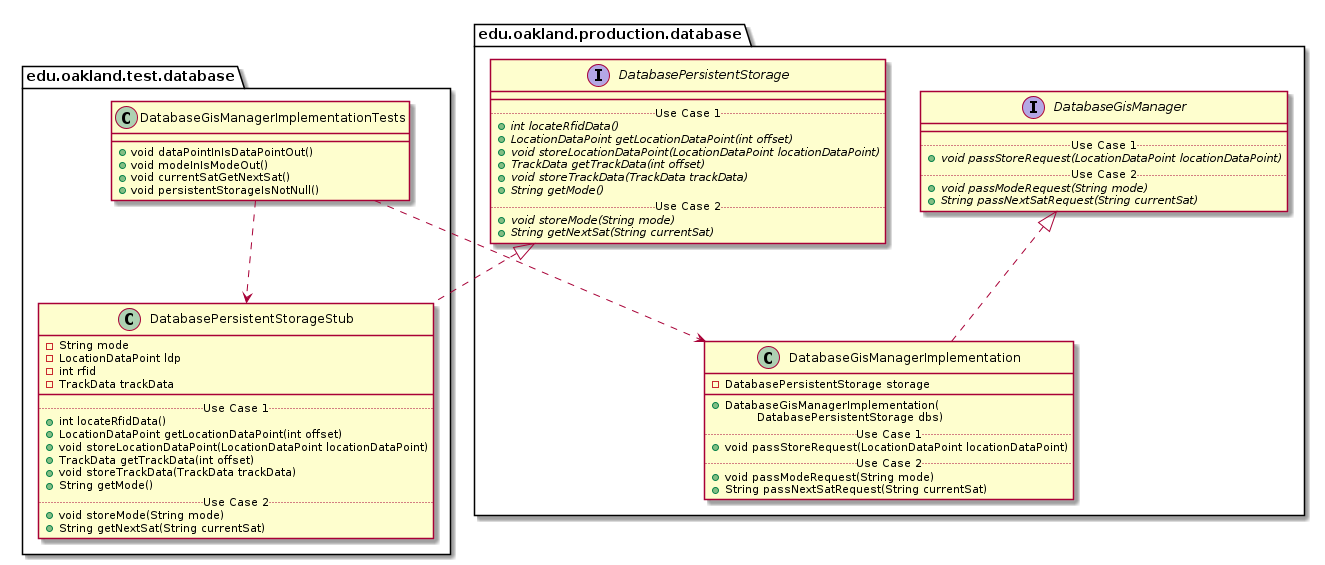

The diagram above was rendered by PlantUML. Its source (embedded in the PNG):
@startuml DatabaseGisManagerImplementationTests_Closure


package edu.oakland.test.database {
    class DatabaseGisManagerImplementationTests {
        + void dataPointInIsDataPointOut()
        + void modeInIsModeOut()
        + void currentSatGetNextSat()
        + void persistentStorageIsNotNull()
    }
}




package edu.oakland.test.database {
    class DatabasePersistentStorageStub {
        - String mode
        - LocationDataPoint ldp
        - int rfid
        - TrackData trackData
        __
        .. Use Case 1 ..
        + int locateRfidData()
        + LocationDataPoint getLocationDataPoint(int offset)
        + void storeLocationDataPoint(LocationDataPoint locationDataPoint)
        + TrackData getTrackData(int offset)
        + void storeTrackData(TrackData trackData)
        + String getMode()
        .. Use Case 2 ..
        + void storeMode(String mode)
        + String getNextSat(String currentSat)
    }
}




package edu.oakland.production.database {
    interface DatabasePersistentStorage {
        __
        .. Use Case 1 ..
        {abstract} + int locateRfidData()
        {abstract} + LocationDataPoint getLocationDataPoint(int offset)
        {abstract} + void storeLocationDataPoint(LocationDataPoint locationDataPoint)
        {abstract} + TrackData getTrackData(int offset)
        {abstract} + void storeTrackData(TrackData trackData)
        {abstract} + String getMode()
        .. Use Case 2 ..
        {abstract} + void storeMode(String mode)
        {abstract} + String getNextSat(String currentSat)
    }
}






DatabasePersistentStorageStub .up.|> DatabasePersistentStorage



DatabaseGisManagerImplementationTests ..> DatabasePersistentStorageStub



package edu.oakland.production.database {
    class DatabaseGisManagerImplementation {
        - DatabasePersistentStorage storage
        __
        + DatabaseGisManagerImplementation(
        \tDatabasePersistentStorage dbs)
        .. Use Case 1 ..
        + void passStoreRequest(LocationDataPoint locationDataPoint)
        .. Use Case 2 ..
        + void passModeRequest(String mode)
        + String passNextSatRequest(String currentSat)
    }
}




package edu.oakland.production.database {
    interface DatabaseGisManager {
        __
        .. Use Case 1 ..
        {abstract} + void passStoreRequest(LocationDataPoint locationDataPoint)
        .. Use Case 2 ..
        {abstract} + void passModeRequest(String mode)
        {abstract} + String passNextSatRequest(String currentSat)
    }
}






DatabaseGisManagerImplementation .up.|> DatabaseGisManager





DatabaseGisManagerImplementationTests ..> DatabaseGisManagerImplementation



@enduml